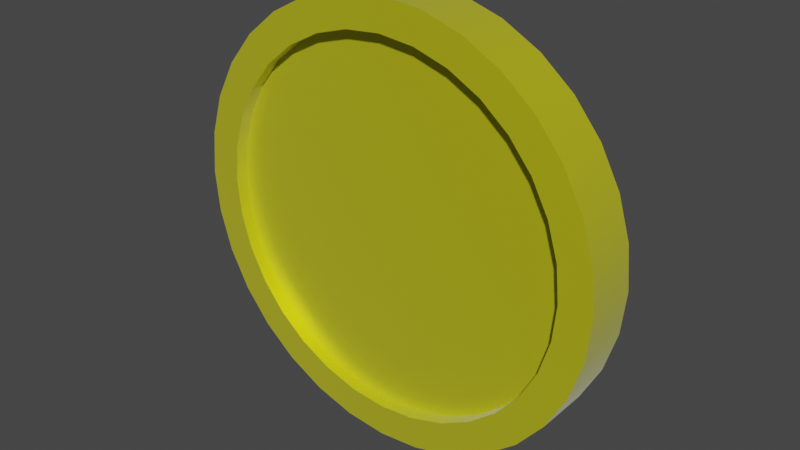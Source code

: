 # Source: coin.blend  (saved by Blender 2.83.19; exported with 4.5.12 LTS)
import bpy
from mathutils import Matrix  # noqa: F401  (used for matrix-valued properties, if any)

bpy.ops.wm.read_factory_settings(use_empty=True)
scene = bpy.context.scene
scene.name = 'Scene'

# ---- collections
col_collection = bpy.data.collections.new('Collection'); scene.collection.children.link(col_collection)

# ---- materials (node trees are filled in below, after node groups)
mat_mat_riau = bpy.data.materials.new('Matériau')
mat_mat_riau.use_transparent_shadow = False

# ---- node groups
ng_auto_smooth = bpy.data.node_groups.new('Auto Smooth', 'GeometryNodeTree')
_s = ng_auto_smooth.interface.new_socket(name='Geometry', in_out='OUTPUT', socket_type='NodeSocketGeometry')
_s = ng_auto_smooth.interface.new_socket(name='Geometry', in_out='INPUT', socket_type='NodeSocketGeometry')
_s = ng_auto_smooth.interface.new_socket(name='Angle', in_out='INPUT', socket_type='NodeSocketFloat')
_s.subtype = 'ANGLE'
_s.min_value = 0.0
_s.max_value = 3.142
ng_auto_smooth.is_modifier = True
_N = ng_auto_smooth.nodes; _L = ng_auto_smooth.links
n0 = _N.new('NodeGroupOutput'); n0.name = 'Group Output'; n0.location = (480, -100)
n1 = _N.new('NodeGroupInput'); n1.name = 'Group Input'; n1.location = (-420, -300)
n2 = _N.new('NodeGroupInput'); n2.name = 'Group Input.001'; n2.location = (-60, -100)
n3 = _N.new('GeometryNodeSetShadeSmooth'); n3.name = 'Set Shade Smooth'; n3.location = (120, -100)
n3.domain = 'EDGE'
n4 = _N.new('GeometryNodeSetShadeSmooth'); n4.name = 'Set Shade Smooth.001'; n4.location = (300, -100)
n5 = _N.new('GeometryNodeInputMeshEdgeAngle'); n5.name = 'Edge Angle'; n5.location = (-420, -220)
n6 = _N.new('GeometryNodeInputEdgeSmooth'); n6.name = 'Is Edge Smooth'; n6.location = (-60, -160)
n7 = _N.new('GeometryNodeInputShadeSmooth'); n7.name = 'Is Face Smooth'; n7.location = (-240, -340)
n8 = _N.new('FunctionNodeBooleanMath'); n8.name = 'Boolean Math'; n8.location = (-60, -220)
n9 = _N.new('FunctionNodeCompare'); n9.name = 'Compare'; n9.location = (-240, -180)
n9.operation = 'LESS_EQUAL'
_L.new(n5.outputs[0], n9.inputs[0])
_L.new(n4.outputs[0], n0.inputs[0])
_L.new(n1.outputs[1], n9.inputs[1])
_L.new(n9.outputs[0], n8.inputs[0])
_L.new(n7.outputs[0], n8.inputs[1])
_L.new(n2.outputs[0], n3.inputs[0])
_L.new(n6.outputs[0], n3.inputs[1])
_L.new(n3.outputs[0], n4.inputs[0])
_L.new(n8.outputs[0], n3.inputs[2])
n0.is_active_output = True

# ---- material node trees
mat_mat_riau.use_nodes = True; mat_mat_riau.node_tree.nodes.clear()
_N = mat_mat_riau.node_tree.nodes; _L = mat_mat_riau.node_tree.links
n0 = _N.new('ShaderNodeBsdfPrincipled'); n0.name = 'Principled BSDF'; n0.location = (10, 300)
n0.distribution = 'GGX'
n0.subsurface_method = 'BURLEY'
n0.inputs[0].default_value = (0.8, 0.7877, 0.0, 1.0)
n0.inputs[1].default_value = 0.5417
n0.inputs[3].default_value = 1.45
n0.inputs[20].default_value = 0.0
n0.inputs[24].default_value = 0.2
n0.inputs[27].default_value = (0.0, 0.0, 0.0, 1.0)
n0.inputs[28].default_value = 1.0
n1 = _N.new('ShaderNodeOutputMaterial'); n1.name = 'Material Output'; n1.location = (300, 300)
_L.new(n0.outputs[0], n1.inputs[0])
n1.is_active_output = True

# ---- world
world_world = bpy.data.worlds.new('World'); scene.world = world_world
world_world.use_nodes = True; world_world.node_tree.nodes.clear()
_N = world_world.node_tree.nodes; _L = world_world.node_tree.links
n0 = _N.new('ShaderNodeOutputWorld'); n0.name = 'World Output'; n0.location = (300, 300)
n1 = _N.new('ShaderNodeBackground'); n1.name = 'Background'; n1.location = (10, 300)
n1.inputs[0].default_value = (0.05088, 0.05088, 0.05088, 1.0)
_L.new(n1.outputs[0], n0.inputs[0])
n0.is_active_output = True
world_world.color = (0.05088, 0.05088, 0.05088)
world_world.use_sun_shadow = False
world_world.sun_shadow_jitter_overblur = 0.0

# ---- meshes
me_cylindre = bpy.data.meshes.new('Cylindre')
me_cylindre.from_pydata([(-5.69e-08, 0.851, -1.0), (-5.69e-08, 0.851, 1.0), (0.166, 0.8346, -1.0), (0.166, 0.8346, 1.0), (0.3257, 0.7862, -1.0), (0.3257, 0.7862, 1.0), (0.4728, 0.7076, -1.0), (0.4728, 0.7076, 1.0), (0.6017, 0.6017, -1.0), (0.6017, 0.6017, 1.0), (0.7076, 0.4728, -1.0), (0.7076, 0.4728, 1.0), (0.7862, 0.3257, -1.0), (0.7862, 0.3257, 1.0), (0.8346, 0.166, -1.0), (0.8346, 0.166, 1.0), (0.851, 5.263e-08, -1.0), (0.851, 5.263e-08, 1.0), (0.8346, -0.166, -1.0), (0.8346, -0.166, 1.0), (0.7862, -0.3257, -1.0), (0.7862, -0.3257, 1.0), (0.7076, -0.4728, -1.0), (0.7076, -0.4728, 1.0), (0.6017, -0.6017, -1.0), (0.6017, -0.6017, 1.0), (0.4728, -0.7076, -1.0), (0.4728, -0.7076, 1.0), (0.3257, -0.7862, -1.0), (0.3257, -0.7862, 1.0), (0.166, -0.8346, -1.0), (0.166, -0.8346, 1.0), (-2.801e-07, -0.851, -1.0), (-2.801e-07, -0.851, 1.0), (-0.166, -0.8346, -1.0), (-0.166, -0.8346, 1.0), (-0.3257, -0.7862, -1.0), (-0.3257, -0.7862, 1.0), (-0.4728, -0.7076, -1.0), (-0.4728, -0.7076, 1.0), (-0.6017, -0.6017, -1.0), (-0.6017, -0.6017, 1.0), (-0.7076, -0.4728, -1.0), (-0.7076, -0.4728, 1.0), (-0.7862, -0.3257, -1.0), (-0.7862, -0.3257, 1.0), (-0.8346, -0.166, -1.0), (-0.8346, -0.166, 1.0), (-0.851, 8.295e-07, -1.0), (-0.851, 8.295e-07, 1.0), (-0.8346, 0.166, -1.0), (-0.8346, 0.166, 1.0), (-0.7862, 0.3257, -1.0), (-0.7862, 0.3257, 1.0), (-0.7076, 0.4728, -1.0), (-0.7076, 0.4728, 1.0), (-0.6017, 0.6017, -1.0), (-0.6017, 0.6017, 1.0), (-0.4728, 0.7076, -1.0), (-0.4728, 0.7076, 1.0), (-0.3257, 0.7862, -1.0), (-0.3257, 0.7862, 1.0), (-0.166, 0.8346, -1.0), (-0.166, 0.8346, 1.0), (0.0, 1.0, -1.0), (0.1951, 0.9808, -1.0), (0.1951, 0.9808, 1.0), (0.0, 1.0, 1.0), (0.3827, 0.9239, -1.0), (0.3827, 0.9239, 1.0), (0.5556, 0.8315, -1.0), (0.5556, 0.8315, 1.0), (0.7071, 0.7071, -1.0), (0.7071, 0.7071, 1.0), (0.8315, 0.5556, -1.0), (0.8315, 0.5556, 1.0), (0.9239, 0.3827, -1.0), (0.9239, 0.3827, 1.0), (0.9808, 0.1951, -1.0), (0.9808, 0.1951, 1.0), (1.0, 7.55e-08, -1.0), (1.0, 7.55e-08, 1.0), (0.9808, -0.1951, -1.0), (0.9808, -0.1951, 1.0), (0.9239, -0.3827, -1.0), (0.9239, -0.3827, 1.0), (0.8315, -0.5556, -1.0), (0.8315, -0.5556, 1.0), (0.7071, -0.7071, -1.0), (0.7071, -0.7071, 1.0), (0.5556, -0.8315, -1.0), (0.5556, -0.8315, 1.0), (0.3827, -0.9239, -1.0), (0.3827, -0.9239, 1.0), (0.1951, -0.9808, -1.0), (0.1951, -0.9808, 1.0), (-3.258e-07, -1.0, -1.0), (-3.258e-07, -1.0, 1.0), (-0.1951, -0.9808, -1.0), (-0.1951, -0.9808, 1.0), (-0.3827, -0.9239, -1.0), (-0.3827, -0.9239, 1.0), (-0.5556, -0.8315, -1.0), (-0.5556, -0.8315, 1.0), (-0.7071, -0.7071, -1.0), (-0.7071, -0.7071, 1.0), (-0.8315, -0.5556, -1.0), (-0.8315, -0.5556, 1.0), (-0.9239, -0.3827, -1.0), (-0.9239, -0.3827, 1.0), (-0.9808, -0.1951, -1.0), (-0.9808, -0.1951, 1.0), (-1.0, 9.656e-07, -1.0), (-1.0, 9.656e-07, 1.0), (-0.9808, 0.1951, -1.0), (-0.9808, 0.1951, 1.0), (-0.9239, 0.3827, -1.0), (-0.9239, 0.3827, 1.0), (-0.8315, 0.5556, -1.0), (-0.8315, 0.5556, 1.0), (-0.7071, 0.7071, -1.0), (-0.7071, 0.7071, 1.0), (-0.5556, 0.8315, -1.0), (-0.5556, 0.8315, 1.0), (-0.3827, 0.9239, -1.0), (-0.3827, 0.9239, 1.0), (-0.1951, 0.9808, -1.0), (-0.1951, 0.9808, 1.0), (-5.671e-08, 0.851, -0.5484), (0.166, 0.8346, -0.5484), (0.3257, 0.7862, -0.5484), (0.4728, 0.7076, -0.5484), (0.6017, 0.6017, -0.5484), (0.7076, 0.4728, -0.5484), (0.7862, 0.3257, -0.5484), (0.8346, 0.166, -0.5484), (0.851, 5.263e-08, -0.5484), (0.8346, -0.166, -0.5484), (0.7862, -0.3257, -0.5484), (0.7076, -0.4728, -0.5484), (0.6017, -0.6017, -0.5484), (0.4728, -0.7076, -0.5484), (0.3257, -0.7862, -0.5484), (0.166, -0.8346, -0.5484), (-2.799e-07, -0.851, -0.5484), (-0.166, -0.8346, -0.5484), (-0.3257, -0.7862, -0.5484), (-0.4728, -0.7076, -0.5484), (-0.6017, -0.6017, -0.5484), (-0.7076, -0.4728, -0.5484), (-0.7862, -0.3257, -0.5484), (-0.8346, -0.166, -0.5484), (-0.851, 8.295e-07, -0.5484), (-0.8346, 0.166, -0.5484), (-0.7862, 0.3257, -0.5484), (-0.7076, 0.4728, -0.5484), (-0.6017, 0.6017, -0.5484), (-0.4728, 0.7076, -0.5484), (-0.3257, 0.7862, -0.5484), (-0.166, 0.8346, -0.5484), (0.166, 0.8346, 0.7066), (-5.684e-08, 0.851, 0.7066), (0.3257, 0.7862, 0.7066), (0.4728, 0.7076, 0.7066), (0.6017, 0.6017, 0.7066), (0.7076, 0.4728, 0.7066), (0.7862, 0.3257, 0.7066), (0.8346, 0.166, 0.7066), (0.851, 5.263e-08, 0.7066), (0.8346, -0.166, 0.7066), (0.7862, -0.3257, 0.7066), (0.7076, -0.4728, 0.7066), (0.6017, -0.6017, 0.7066), (0.4728, -0.7076, 0.7066), (0.3257, -0.7862, 0.7066), (0.166, -0.8346, 0.7066), (-2.8e-07, -0.851, 0.7066), (-0.166, -0.8346, 0.7066), (-0.3257, -0.7862, 0.7066), (-0.4728, -0.7076, 0.7066), (-0.6017, -0.6017, 0.7066), (-0.7076, -0.4728, 0.7066), (-0.7862, -0.3257, 0.7066), (-0.8346, -0.166, 0.7066), (-0.851, 8.295e-07, 0.7066), (-0.8346, 0.166, 0.7066), (-0.7862, 0.3257, 0.7066), (-0.7076, 0.4728, 0.7066), (-0.6017, 0.6017, 0.7066), (-0.4728, 0.7076, 0.7066), (-0.3257, 0.7862, 0.7066), (-0.166, 0.8346, 0.7066), (0.166, 0.8346, 0.4987), (-5.717e-08, 0.851, 0.4987), (0.3257, 0.7862, 0.4987), (0.4728, 0.7076, 0.4987), (0.6017, 0.6017, 0.4987), (0.7076, 0.4728, 0.4987), (0.7862, 0.3257, 0.4987), (0.8346, 0.166, 0.4987), (0.851, 5.263e-08, 0.4987), (0.8346, -0.166, 0.4987), (0.7862, -0.3257, 0.4987), (0.7076, -0.4728, 0.4987), (0.6017, -0.6017, 0.4987), (0.4728, -0.7076, 0.4987), (0.3257, -0.7862, 0.4987), (0.166, -0.8346, 0.4987), (-2.804e-07, -0.851, 0.4987), (-0.166, -0.8346, 0.4987), (-0.3257, -0.7862, 0.4987), (-0.4728, -0.7076, 0.4987), (-0.6017, -0.6017, 0.4987), (-0.7076, -0.4728, 0.4987), (-0.7862, -0.3257, 0.4987), (-0.8346, -0.166, 0.4987), (-0.851, 8.295e-07, 0.4987), (-0.8346, 0.166, 0.4987), (-0.7862, 0.3257, 0.4987), (-0.7076, 0.4728, 0.4987), (-0.6017, 0.6017, 0.4987), (-0.4728, 0.7076, 0.4987), (-0.3257, 0.7862, 0.4987), (-0.166, 0.8346, 0.4987)], [], [(64, 67, 66, 65), (65, 66, 69, 68), (68, 69, 71, 70), (70, 71, 73, 72), (72, 73, 75, 74), (74, 75, 77, 76), (76, 77, 79, 78), (78, 79, 81, 80), (80, 81, 83, 82), (82, 83, 85, 84), (84, 85, 87, 86), (86, 87, 89, 88), (88, 89, 91, 90), (90, 91, 93, 92), (92, 93, 95, 94), (94, 95, 97, 96), (96, 97, 99, 98), (98, 99, 101, 100), (100, 101, 103, 102), (102, 103, 105, 104), (104, 105, 107, 106), (106, 107, 109, 108), (108, 109, 111, 110), (110, 111, 113, 112), (112, 113, 115, 114), (114, 115, 117, 116), (116, 117, 119, 118), (118, 119, 121, 120), (120, 121, 123, 122), (122, 123, 125, 124), (37, 35, 177, 178), (124, 125, 127, 126), (126, 127, 67, 64), (48, 50, 153, 152), (2, 0, 64, 65), (1, 3, 66, 67), (4, 2, 65, 68), (3, 5, 69, 66), (6, 4, 68, 70), (5, 7, 71, 69), (8, 6, 70, 72), (7, 9, 73, 71), (10, 8, 72, 74), (9, 11, 75, 73), (12, 10, 74, 76), (11, 13, 77, 75), (14, 12, 76, 78), (13, 15, 79, 77), (16, 14, 78, 80), (15, 17, 81, 79), (18, 16, 80, 82), (17, 19, 83, 81), (20, 18, 82, 84), (19, 21, 85, 83), (22, 20, 84, 86), (21, 23, 87, 85), (24, 22, 86, 88), (23, 25, 89, 87), (26, 24, 88, 90), (25, 27, 91, 89), (28, 26, 90, 92), (27, 29, 93, 91), (30, 28, 92, 94), (29, 31, 95, 93), (32, 30, 94, 96), (31, 33, 97, 95), (34, 32, 96, 98), (33, 35, 99, 97), (36, 34, 98, 100), (35, 37, 101, 99), (38, 36, 100, 102), (37, 39, 103, 101), (40, 38, 102, 104), (39, 41, 105, 103), (42, 40, 104, 106), (41, 43, 107, 105), (44, 42, 106, 108), (43, 45, 109, 107), (46, 44, 108, 110), (45, 47, 111, 109), (48, 46, 110, 112), (47, 49, 113, 111), (50, 48, 112, 114), (49, 51, 115, 113), (52, 50, 114, 116), (51, 53, 117, 115), (54, 52, 116, 118), (53, 55, 119, 117), (56, 54, 118, 120), (55, 57, 121, 119), (58, 56, 120, 122), (57, 59, 123, 121), (60, 58, 122, 124), (59, 61, 125, 123), (62, 60, 124, 126), (61, 63, 127, 125), (0, 62, 126, 64), (63, 1, 67, 127), (128, 129, 130, 131, 132, 133, 134, 135, 136, 137, 138, 139, 140, 141, 142, 143, 144, 145, 146, 147, 148, 149, 150, 151, 152, 153, 154, 155, 156, 157, 158, 159), (8, 10, 133, 132), (62, 0, 128, 159), (22, 24, 140, 139), (36, 38, 147, 146), (50, 52, 154, 153), (10, 12, 134, 133), (24, 26, 141, 140), (38, 40, 148, 147), (52, 54, 155, 154), (12, 14, 135, 134), (26, 28, 142, 141), (40, 42, 149, 148), (0, 2, 129, 128), (54, 56, 156, 155), (14, 16, 136, 135), (28, 30, 143, 142), (42, 44, 150, 149), (2, 4, 130, 129), (56, 58, 157, 156), (16, 18, 137, 136), (30, 32, 144, 143), (44, 46, 151, 150), (4, 6, 131, 130), (58, 60, 158, 157), (18, 20, 138, 137), (32, 34, 145, 144), (46, 48, 152, 151), (6, 8, 132, 131), (60, 62, 159, 158), (20, 22, 139, 138), (34, 36, 146, 145), (178, 177, 209, 210), (51, 49, 184, 185), (11, 9, 164, 165), (1, 63, 191, 161), (25, 23, 171, 172), (39, 37, 178, 179), (53, 51, 185, 186), (13, 11, 165, 166), (27, 25, 172, 173), (41, 39, 179, 180), (55, 53, 186, 187), (15, 13, 166, 167), (29, 27, 173, 174), (43, 41, 180, 181), (3, 1, 161, 160), (57, 55, 187, 188), (17, 15, 167, 168), (31, 29, 174, 175), (45, 43, 181, 182), (5, 3, 160, 162), (59, 57, 188, 189), (19, 17, 168, 169), (33, 31, 175, 176), (47, 45, 182, 183), (7, 5, 162, 163), (61, 59, 189, 190), (21, 19, 169, 170), (35, 33, 176, 177), (49, 47, 183, 184), (9, 7, 163, 164), (63, 61, 190, 191), (23, 21, 170, 171), (192, 193, 223, 222, 221, 220, 219, 218, 217, 216, 215, 214, 213, 212, 211, 210, 209, 208, 207, 206, 205, 204, 203, 202, 201, 200, 199, 198, 197, 196, 195, 194), (165, 164, 196, 197), (161, 191, 223, 193), (179, 178, 210, 211), (166, 165, 197, 198), (180, 179, 211, 212), (167, 166, 198, 199), (181, 180, 212, 213), (168, 167, 199, 200), (182, 181, 213, 214), (169, 168, 200, 201), (183, 182, 214, 215), (170, 169, 201, 202), (184, 183, 215, 216), (171, 170, 202, 203), (185, 184, 216, 217), (172, 171, 203, 204), (186, 185, 217, 218), (173, 172, 204, 205), (187, 186, 218, 219), (174, 173, 205, 206), (160, 161, 193, 192), (188, 187, 219, 220), (175, 174, 206, 207), (162, 160, 192, 194), (189, 188, 220, 221), (176, 175, 207, 208), (163, 162, 194, 195), (190, 189, 221, 222), (177, 176, 208, 209), (164, 163, 195, 196), (191, 190, 222, 223)])
me_cylindre.polygons.foreach_set('use_smooth', [True] * 194)
_uv = me_cylindre.uv_layers.new(name='CarteUV')
_uv.uv.foreach_set('vector', [1.0, 0.5, 1.0, 1.0, 0.9688, 1.0, 0.9688, 0.5, 0.9688, 0.5, 0.9688, 1.0, 0.9375, 1.0, 0.9375, 0.5, 0.9375, 0.5, 0.9375, 1.0, 0.9062, 1.0, 0.9062, 0.5, 0.9062, 0.5, 0.9062, 1.0, 0.875, 1.0, 0.875, 0.5, 0.875, 0.5, 0.875, 1.0, 0.8438, 1.0, 0.8438, 0.5, 0.8438, 0.5, 0.8438, 1.0, 0.8125, 1.0, 0.8125, 0.5, 0.8125, 0.5, 0.8125, 1.0, 0.7812, 1.0, 0.7812, 0.5, 0.7812, 0.5, 0.7812, 1.0, 0.75, 1.0, 0.75, 0.5, 0.75, 0.5, 0.75, 1.0, 0.7188, 1.0, 0.7188, 0.5, 0.7188, 0.5, 0.7188, 1.0, 0.6875, 1.0, 0.6875, 0.5, 0.6875, 0.5, 0.6875, 1.0, 0.6562, 1.0, 0.6562, 0.5, 0.6562, 0.5, 0.6562, 1.0, 0.625, 1.0, 0.625, 0.5, 0.625, 0.5, 0.625, 1.0, 0.5938, 1.0, 0.5938, 0.5, 0.5938, 0.5, 0.5938, 1.0, 0.5625, 1.0, 0.5625, 0.5, 0.5625, 0.5, 0.5625, 1.0, 0.5312, 1.0, 0.5312, 0.5, 0.5312, 0.5, 0.5312, 1.0, 0.5, 1.0, 0.5, 0.5, 0.5, 0.5, 0.5, 1.0, 0.4688, 1.0, 0.4688, 0.5, 0.4688, 0.5, 0.4688, 1.0, 0.4375, 1.0, 0.4375, 0.5, 0.4375, 0.5, 0.4375, 1.0, 0.4062, 1.0, 0.4062, 0.5, 0.4062, 0.5, 0.4062, 1.0, 0.375, 1.0, 0.375, 0.5, 0.375, 0.5, 0.375, 1.0, 0.3438, 1.0, 0.3438, 0.5, 0.3438, 0.5, 0.3438, 1.0, 0.3125, 1.0, 0.3125, 0.5, 0.3125, 0.5, 0.3125, 1.0, 0.2812, 1.0, 0.2812, 0.5, 0.2812, 0.5, 0.2812, 1.0, 0.25, 1.0, 0.25, 0.5, 0.25, 0.5, 0.25, 1.0, 0.2188, 1.0, 0.2188, 0.5, 0.2188, 0.5, 0.2188, 1.0, 0.1875, 1.0, 0.1875, 0.5, 0.1875, 0.5, 0.1875, 1.0, 0.1562, 1.0, 0.1562, 0.5, 0.1562, 0.5, 0.1562, 1.0, 0.125, 1.0, 0.125, 0.5, 0.125, 0.5, 0.125, 1.0, 0.09375, 1.0, 0.09375, 0.5, 0.09375, 0.5, 0.09375, 1.0, 0.0625, 1.0, 0.0625, 0.5, 0.1718, 0.06131, 0.2102, 0.04969, 0.2102, 0.04969, 0.1718, 0.06131, 0.0625, 0.5, 0.0625, 1.0, 0.03125, 1.0, 0.03125, 0.5, 0.03125, 0.5, 0.03125, 1.0, 0.0, 1.0, 0.0, 0.5, 0.5458, 0.25, 0.5497, 0.2898, 0.5497, 0.2898, 0.5458, 0.25, 0.7898, 0.4503, 0.75, 0.4542, 0.75, 0.49, 0.7968, 0.4854, 0.25, 0.4542, 0.2898, 0.4503, 0.2968, 0.4854, 0.25, 0.49, 0.8282, 0.4387, 0.7898, 0.4503, 0.7968, 0.4854, 0.8418, 0.4717, 0.2898, 0.4503, 0.3282, 0.4387, 0.3418, 0.4717, 0.2968, 0.4854, 0.8635, 0.4198, 0.8282, 0.4387, 0.8418, 0.4717, 0.8833, 0.4496, 0.3282, 0.4387, 0.3635, 0.4198, 0.3833, 0.4496, 0.3418, 0.4717, 0.8944, 0.3944, 0.8635, 0.4198, 0.8833, 0.4496, 0.9197, 0.4197, 0.3635, 0.4198, 0.3944, 0.3944, 0.4197, 0.4197, 0.3833, 0.4496, 0.9198, 0.3635, 0.8944, 0.3944, 0.9197, 0.4197, 0.9496, 0.3833, 0.3944, 0.3944, 0.4198, 0.3635, 0.4496, 0.3833, 0.4197, 0.4197, 0.9387, 0.3282, 0.9198, 0.3635, 0.9496, 0.3833, 0.9717, 0.3418, 0.4198, 0.3635, 0.4387, 0.3282, 0.4717, 0.3418, 0.4496, 0.3833, 0.9503, 0.2898, 0.9387, 0.3282, 0.9717, 0.3418, 0.9854, 0.2968, 0.4387, 0.3282, 0.4503, 0.2898, 0.4854, 0.2968, 0.4717, 0.3418, 0.9542, 0.25, 0.9503, 0.2898, 0.9854, 0.2968, 0.99, 0.25, 0.4503, 0.2898, 0.4542, 0.25, 0.49, 0.25, 0.4854, 0.2968, 0.9503, 0.2102, 0.9542, 0.25, 0.99, 0.25, 0.9854, 0.2032, 0.4542, 0.25, 0.4503, 0.2102, 0.4854, 0.2032, 0.49, 0.25, 0.9387, 0.1718, 0.9503, 0.2102, 0.9854, 0.2032, 0.9717, 0.1582, 0.4503, 0.2102, 0.4387, 0.1718, 0.4717, 0.1582, 0.4854, 0.2032, 0.9198, 0.1365, 0.9387, 0.1718, 0.9717, 0.1582, 0.9496, 0.1167, 0.4387, 0.1718, 0.4198, 0.1365, 0.4496, 0.1167, 0.4717, 0.1582, 0.8944, 0.1056, 0.9198, 0.1365, 0.9496, 0.1167, 0.9197, 0.08029, 0.4198, 0.1365, 0.3944, 0.1056, 0.4197, 0.08029, 0.4496, 0.1167, 0.8635, 0.08019, 0.8944, 0.1056, 0.9197, 0.08029, 0.8833, 0.05045, 0.3944, 0.1056, 0.3635, 0.08019, 0.3833, 0.05045, 0.4197, 0.08029, 0.8282, 0.06131, 0.8635, 0.08019, 0.8833, 0.05045, 0.8418, 0.02827, 0.3635, 0.08019, 0.3282, 0.06131, 0.3418, 0.02827, 0.3833, 0.05045, 0.7898, 0.04969, 0.8282, 0.06131, 0.8418, 0.02827, 0.7968, 0.01461, 0.3282, 0.06131, 0.2898, 0.04969, 0.2968, 0.01461, 0.3418, 0.02827, 0.75, 0.04577, 0.7898, 0.04969, 0.7968, 0.01461, 0.75, 0.01, 0.2898, 0.04969, 0.25, 0.04577, 0.25, 0.01, 0.2968, 0.01461, 0.7102, 0.04969, 0.75, 0.04577, 0.75, 0.01, 0.7032, 0.01461, 0.25, 0.04577, 0.2102, 0.04969, 0.2032, 0.01461, 0.25, 0.01, 0.6718, 0.06131, 0.7102, 0.04969, 0.7032, 0.01461, 0.6582, 0.02827, 0.2102, 0.04969, 0.1718, 0.06131, 0.1582, 0.02827, 0.2032, 0.01461, 0.6365, 0.08019, 0.6718, 0.06131, 0.6582, 0.02827, 0.6167, 0.05045, 0.1718, 0.06131, 0.1365, 0.08019, 0.1167, 0.05045, 0.1582, 0.02827, 0.6056, 0.1056, 0.6365, 0.08019, 0.6167, 0.05045, 0.5803, 0.08029, 0.1365, 0.08019, 0.1056, 0.1056, 0.08029, 0.08029, 0.1167, 0.05045, 0.5802, 0.1365, 0.6056, 0.1056, 0.5803, 0.08029, 0.5504, 0.1167, 0.1056, 0.1056, 0.08019, 0.1365, 0.05045, 0.1167, 0.08029, 0.08029, 0.5613, 0.1718, 0.5802, 0.1365, 0.5504, 0.1167, 0.5283, 0.1582, 0.08019, 0.1365, 0.06131, 0.1718, 0.02827, 0.1582, 0.05045, 0.1167, 0.5497, 0.2102, 0.5613, 0.1718, 0.5283, 0.1582, 0.5146, 0.2032, 0.06131, 0.1718, 0.04969, 0.2102, 0.01461, 0.2032, 0.02827, 0.1582, 0.5458, 0.25, 0.5497, 0.2102, 0.5146, 0.2032, 0.51, 0.25, 0.04969, 0.2102, 0.04577, 0.25, 0.01, 0.25, 0.01461, 0.2032, 0.5497, 0.2898, 0.5458, 0.25, 0.51, 0.25, 0.5146, 0.2968, 0.04577, 0.25, 0.04969, 0.2898, 0.01461, 0.2968, 0.01, 0.25, 0.5613, 0.3282, 0.5497, 0.2898, 0.5146, 0.2968, 0.5283, 0.3418, 0.04969, 0.2898, 0.06131, 0.3282, 0.02827, 0.3418, 0.01461, 0.2968, 0.5802, 0.3635, 0.5613, 0.3282, 0.5283, 0.3418, 0.5504, 0.3833, 0.06131, 0.3282, 0.08019, 0.3635, 0.05045, 0.3833, 0.02827, 0.3418, 0.6056, 0.3944, 0.5802, 0.3635, 0.5504, 0.3833, 0.5803, 0.4197, 0.08019, 0.3635, 0.1056, 0.3944, 0.08029, 0.4197, 0.05045, 0.3833, 0.6365, 0.4198, 0.6056, 0.3944, 0.5803, 0.4197, 0.6167, 0.4496, 0.1056, 0.3944, 0.1365, 0.4198, 0.1167, 0.4496, 0.08029, 0.4197, 0.6718, 0.4387, 0.6365, 0.4198, 0.6167, 0.4496, 0.6582, 0.4717, 0.1365, 0.4198, 0.1718, 0.4387, 0.1582, 0.4717, 0.1167, 0.4496, 0.7102, 0.4503, 0.6718, 0.4387, 0.6582, 0.4717, 0.7032, 0.4854, 0.1718, 0.4387, 0.2102, 0.4503, 0.2032, 0.4854, 0.1582, 0.4717, 0.75, 0.4542, 0.7102, 0.4503, 0.7032, 0.4854, 0.75, 0.49, 0.2102, 0.4503, 0.25, 0.4542, 0.25, 0.49, 0.2032, 0.4854, 0.75, 0.4542, 0.7898, 0.4503, 0.8282, 0.4387, 0.8635, 0.4198, 0.8944, 0.3944, 0.9198, 0.3635, 0.9387, 0.3282, 0.9503, 0.2898, 0.9542, 0.25, 0.9503, 0.2102, 0.9387, 0.1718, 0.9198, 0.1365, 0.8944, 0.1056, 0.8635, 0.08019, 0.8282, 0.06131, 0.7898, 0.04969, 0.75, 0.04577, 0.7102, 0.04969, 0.6718, 0.06131, 0.6365, 0.08019, 0.6056, 0.1056, 0.5802, 0.1365, 0.5613, 0.1718, 0.5497, 0.2102, 0.5458, 0.25, 0.5497, 0.2898, 0.5613, 0.3282, 0.5802, 0.3635, 0.6056, 0.3944, 0.6365, 0.4198, 0.6718, 0.4387, 0.7102, 0.4503, 0.8944, 0.3944, 0.9198, 0.3635, 0.9198, 0.3635, 0.8944, 0.3944, 0.7102, 0.4503, 0.75, 0.4542, 0.75, 0.4542, 0.7102, 0.4503, 0.9198, 0.1365, 0.8944, 0.1056, 0.8944, 0.1056, 0.9198, 0.1365, 0.6718, 0.06131, 0.6365, 0.08019, 0.6365, 0.08019, 0.6718, 0.06131, 0.5497, 0.2898, 0.5613, 0.3282, 0.5613, 0.3282, 0.5497, 0.2898, 0.9198, 0.3635, 0.9387, 0.3282, 0.9387, 0.3282, 0.9198, 0.3635, 0.8944, 0.1056, 0.8635, 0.08019, 0.8635, 0.08019, 0.8944, 0.1056, 0.6365, 0.08019, 0.6056, 0.1056, 0.6056, 0.1056, 0.6365, 0.08019, 0.5613, 0.3282, 0.5802, 0.3635, 0.5802, 0.3635, 0.5613, 0.3282, 0.9387, 0.3282, 0.9503, 0.2898, 0.9503, 0.2898, 0.9387, 0.3282, 0.8635, 0.08019, 0.8282, 0.06131, 0.8282, 0.06131, 0.8635, 0.08019, 0.6056, 0.1056, 0.5802, 0.1365, 0.5802, 0.1365, 0.6056, 0.1056, 0.75, 0.4542, 0.7898, 0.4503, 0.7898, 0.4503, 0.75, 0.4542, 0.5802, 0.3635, 0.6056, 0.3944, 0.6056, 0.3944, 0.5802, 0.3635, 0.9503, 0.2898, 0.9542, 0.25, 0.9542, 0.25, 0.9503, 0.2898, 0.8282, 0.06131, 0.7898, 0.04969, 0.7898, 0.04969, 0.8282, 0.06131, 0.5802, 0.1365, 0.5613, 0.1718, 0.5613, 0.1718, 0.5802, 0.1365, 0.7898, 0.4503, 0.8282, 0.4387, 0.8282, 0.4387, 0.7898, 0.4503, 0.6056, 0.3944, 0.6365, 0.4198, 0.6365, 0.4198, 0.6056, 0.3944, 0.9542, 0.25, 0.9503, 0.2102, 0.9503, 0.2102, 0.9542, 0.25, 0.7898, 0.04969, 0.75, 0.04577, 0.75, 0.04577, 0.7898, 0.04969, 0.5613, 0.1718, 0.5497, 0.2102, 0.5497, 0.2102, 0.5613, 0.1718, 0.8282, 0.4387, 0.8635, 0.4198, 0.8635, 0.4198, 0.8282, 0.4387, 0.6365, 0.4198, 0.6718, 0.4387, 0.6718, 0.4387, 0.6365, 0.4198, 0.9503, 0.2102, 0.9387, 0.1718, 0.9387, 0.1718, 0.9503, 0.2102, 0.75, 0.04577, 0.7102, 0.04969, 0.7102, 0.04969, 0.75, 0.04577, 0.5497, 0.2102, 0.5458, 0.25, 0.5458, 0.25, 0.5497, 0.2102, 0.8635, 0.4198, 0.8944, 0.3944, 0.8944, 0.3944, 0.8635, 0.4198, 0.6718, 0.4387, 0.7102, 0.4503, 0.7102, 0.4503, 0.6718, 0.4387, 0.9387, 0.1718, 0.9198, 0.1365, 0.9198, 0.1365, 0.9387, 0.1718, 0.7102, 0.04969, 0.6718, 0.06131, 0.6718, 0.06131, 0.7102, 0.04969, 0.1718, 0.06131, 0.2102, 0.04969, 0.2102, 0.04969, 0.1718, 0.06131, 0.04969, 0.2898, 0.04577, 0.25, 0.04577, 0.25, 0.04969, 0.2898, 0.4198, 0.3635, 0.3944, 0.3944, 0.3944, 0.3944, 0.4198, 0.3635, 0.25, 0.4542, 0.2102, 0.4503, 0.2102, 0.4503, 0.25, 0.4542, 0.3944, 0.1056, 0.4198, 0.1365, 0.4198, 0.1365, 0.3944, 0.1056, 0.1365, 0.08019, 0.1718, 0.06131, 0.1718, 0.06131, 0.1365, 0.08019, 0.06131, 0.3282, 0.04969, 0.2898, 0.04969, 0.2898, 0.06131, 0.3282, 0.4387, 0.3282, 0.4198, 0.3635, 0.4198, 0.3635, 0.4387, 0.3282, 0.3635, 0.08019, 0.3944, 0.1056, 0.3944, 0.1056, 0.3635, 0.08019, 0.1056, 0.1056, 0.1365, 0.08019, 0.1365, 0.08019, 0.1056, 0.1056, 0.08019, 0.3635, 0.06131, 0.3282, 0.06131, 0.3282, 0.08019, 0.3635, 0.4503, 0.2898, 0.4387, 0.3282, 0.4387, 0.3282, 0.4503, 0.2898, 0.3282, 0.06131, 0.3635, 0.08019, 0.3635, 0.08019, 0.3282, 0.06131, 0.08019, 0.1365, 0.1056, 0.1056, 0.1056, 0.1056, 0.08019, 0.1365, 0.2898, 0.4503, 0.25, 0.4542, 0.25, 0.4542, 0.2898, 0.4503, 0.1056, 0.3944, 0.08019, 0.3635, 0.08019, 0.3635, 0.1056, 0.3944, 0.4542, 0.25, 0.4503, 0.2898, 0.4503, 0.2898, 0.4542, 0.25, 0.2898, 0.04969, 0.3282, 0.06131, 0.3282, 0.06131, 0.2898, 0.04969, 0.06131, 0.1718, 0.08019, 0.1365, 0.08019, 0.1365, 0.06131, 0.1718, 0.3282, 0.4387, 0.2898, 0.4503, 0.2898, 0.4503, 0.3282, 0.4387, 0.1365, 0.4198, 0.1056, 0.3944, 0.1056, 0.3944, 0.1365, 0.4198, 0.4503, 0.2102, 0.4542, 0.25, 0.4542, 0.25, 0.4503, 0.2102, 0.25, 0.04577, 0.2898, 0.04969, 0.2898, 0.04969, 0.25, 0.04577, 0.04969, 0.2102, 0.06131, 0.1718, 0.06131, 0.1718, 0.04969, 0.2102, 0.3635, 0.4198, 0.3282, 0.4387, 0.3282, 0.4387, 0.3635, 0.4198, 0.1718, 0.4387, 0.1365, 0.4198, 0.1365, 0.4198, 0.1718, 0.4387, 0.4387, 0.1718, 0.4503, 0.2102, 0.4503, 0.2102, 0.4387, 0.1718, 0.2102, 0.04969, 0.25, 0.04577, 0.25, 0.04577, 0.2102, 0.04969, 0.04577, 0.25, 0.04969, 0.2102, 0.04969, 0.2102, 0.04577, 0.25, 0.3944, 0.3944, 0.3635, 0.4198, 0.3635, 0.4198, 0.3944, 0.3944, 0.2102, 0.4503, 0.1718, 0.4387, 0.1718, 0.4387, 0.2102, 0.4503, 0.4198, 0.1365, 0.4387, 0.1718, 0.4387, 0.1718, 0.4198, 0.1365, 0.2898, 0.4503, 0.25, 0.4542, 0.2102, 0.4503, 0.1718, 0.4387, 0.1365, 0.4198, 0.1056, 0.3944, 0.08019, 0.3635, 0.06131, 0.3282, 0.04969, 0.2898, 0.04577, 0.25, 0.04969, 0.2102, 0.06131, 0.1718, 0.08019, 0.1365, 0.1056, 0.1056, 0.1365, 0.08019, 0.1718, 0.06131, 0.2102, 0.04969, 0.25, 0.04577, 0.2898, 0.04969, 0.3282, 0.06131, 0.3635, 0.08019, 0.3944, 0.1056, 0.4198, 0.1365, 0.4387, 0.1718, 0.4503, 0.2102, 0.4542, 0.25, 0.4503, 0.2898, 0.4387, 0.3282, 0.4198, 0.3635, 0.3944, 0.3944, 0.3635, 0.4198, 0.3282, 0.4387, 0.4198, 0.3635, 0.3944, 0.3944, 0.3944, 0.3944, 0.4198, 0.3635, 0.25, 0.4542, 0.2102, 0.4503, 0.2102, 0.4503, 0.25, 0.4542, 0.1365, 0.08019, 0.1718, 0.06131, 0.1718, 0.06131, 0.1365, 0.08019, 0.4387, 0.3282, 0.4198, 0.3635, 0.4198, 0.3635, 0.4387, 0.3282, 0.1056, 0.1056, 0.1365, 0.08019, 0.1365, 0.08019, 0.1056, 0.1056, 0.4503, 0.2898, 0.4387, 0.3282, 0.4387, 0.3282, 0.4503, 0.2898, 0.08019, 0.1365, 0.1056, 0.1056, 0.1056, 0.1056, 0.08019, 0.1365, 0.4542, 0.25, 0.4503, 0.2898, 0.4503, 0.2898, 0.4542, 0.25, 0.06131, 0.1718, 0.08019, 0.1365, 0.08019, 0.1365, 0.06131, 0.1718, 0.4503, 0.2102, 0.4542, 0.25, 0.4542, 0.25, 0.4503, 0.2102, 0.04969, 0.2102, 0.06131, 0.1718, 0.06131, 0.1718, 0.04969, 0.2102, 0.4387, 0.1718, 0.4503, 0.2102, 0.4503, 0.2102, 0.4387, 0.1718, 0.04577, 0.25, 0.04969, 0.2102, 0.04969, 0.2102, 0.04577, 0.25, 0.4198, 0.1365, 0.4387, 0.1718, 0.4387, 0.1718, 0.4198, 0.1365, 0.04969, 0.2898, 0.04577, 0.25, 0.04577, 0.25, 0.04969, 0.2898, 0.3944, 0.1056, 0.4198, 0.1365, 0.4198, 0.1365, 0.3944, 0.1056, 0.06131, 0.3282, 0.04969, 0.2898, 0.04969, 0.2898, 0.06131, 0.3282, 0.3635, 0.08019, 0.3944, 0.1056, 0.3944, 0.1056, 0.3635, 0.08019, 0.08019, 0.3635, 0.06131, 0.3282, 0.06131, 0.3282, 0.08019, 0.3635, 0.3282, 0.06131, 0.3635, 0.08019, 0.3635, 0.08019, 0.3282, 0.06131, 0.2898, 0.4503, 0.25, 0.4542, 0.25, 0.4542, 0.2898, 0.4503, 0.1056, 0.3944, 0.08019, 0.3635, 0.08019, 0.3635, 0.1056, 0.3944, 0.2898, 0.04969, 0.3282, 0.06131, 0.3282, 0.06131, 0.2898, 0.04969, 0.3282, 0.4387, 0.2898, 0.4503, 0.2898, 0.4503, 0.3282, 0.4387, 0.1365, 0.4198, 0.1056, 0.3944, 0.1056, 0.3944, 0.1365, 0.4198, 0.25, 0.04577, 0.2898, 0.04969, 0.2898, 0.04969, 0.25, 0.04577, 0.3635, 0.4198, 0.3282, 0.4387, 0.3282, 0.4387, 0.3635, 0.4198, 0.1718, 0.4387, 0.1365, 0.4198, 0.1365, 0.4198, 0.1718, 0.4387, 0.2102, 0.04969, 0.25, 0.04577, 0.25, 0.04577, 0.2102, 0.04969, 0.3944, 0.3944, 0.3635, 0.4198, 0.3635, 0.4198, 0.3944, 0.3944, 0.2102, 0.4503, 0.1718, 0.4387, 0.1718, 0.4387, 0.2102, 0.4503])
me_cylindre.materials.append(mat_mat_riau)
me_cylindre.use_remesh_fix_poles = True
me_cylindre.use_remesh_preserve_attributes = False
me_cylindre.use_mirror_vertex_groups = False
me_cylindre.update()

# ---- objects
ob_cylindre = bpy.data.objects.new('Cylindre', me_cylindre)

# ---- transforms, parenting, visibility, modifiers, constraints
ob_cylindre.location = (0.0, 0.0, 0.0)
ob_cylindre.rotation_euler = (1.571, -0.0, 0.0)
ob_cylindre.scale = (1.0, 1.0, 0.1255)
ob_cylindre.lineart.crease_threshold = 0.0
_m = ob_cylindre.modifiers.new('Auto Smooth', 'NODES')
_m.node_group = ng_auto_smooth
_gi = [s.identifier for s in ng_auto_smooth.interface.items_tree if s.item_type == 'SOCKET' and s.in_out == 'INPUT']
_m[_gi[1]] = 0.5236  # Angle

# ---- collection membership
col_collection.objects.link(ob_cylindre)

# ---- scene / render settings (as saved in the file)
scene.frame_start = 1; scene.frame_end = 250; scene.frame_set(1)
scene.render.engine = 'BLENDER_EEVEE_NEXT'
scene.cycles.use_denoising = False
scene.cycles.samples = 128
scene.cycles.sampling_pattern = 'TABULATED_SOBOL'
scene.cycles.use_adaptive_sampling = False
scene.cycles.use_light_tree = False
scene.view_settings.view_transform = 'Filmic'
bpy.context.view_layer.update()

# ---- added for rendering (the .blend has no active camera and no usable light): camera, sun
cam_auto = bpy.data.cameras.new('AutoCamera')
cam_auto.lens = 50.0
cam_auto.sensor_width = 36.0
cam_auto.clip_end = 1000.0
ob_auto_camera = bpy.data.objects.new('AutoCamera', cam_auto)
scene.collection.objects.link(ob_auto_camera)
ob_auto_camera.location = (2.62722, -3.15266, 2.10178)
ob_auto_camera.rotation_euler = (1.09748, -7.21219e-08, 0.694738)
scene.camera = ob_auto_camera
light_auto_sun = bpy.data.lights.new('AutoSun', 'SUN')
light_auto_sun.energy = 3.0
light_auto_sun.angle = 0.0523599
ob_auto_sun = bpy.data.objects.new('AutoSun', light_auto_sun)
scene.collection.objects.link(ob_auto_sun)
ob_auto_sun.rotation_euler = (0.872665, 0.174533, 0.523599)
bpy.context.view_layer.update()
